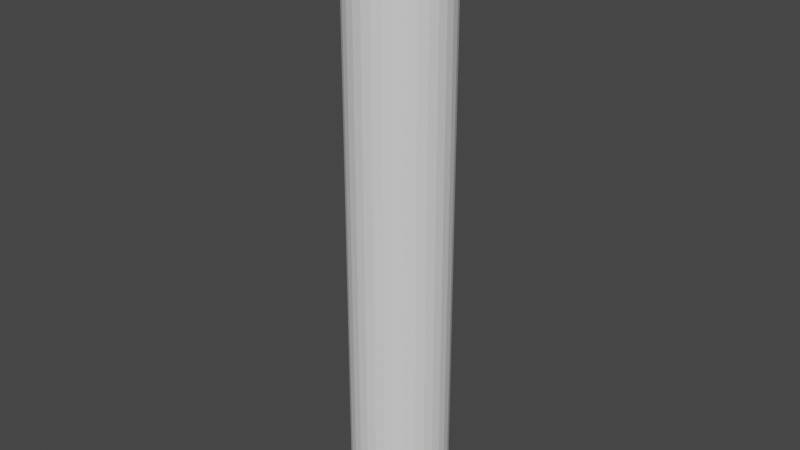 # Source: laser.blend  (saved by Blender 2.91.10; exported with 4.5.12 LTS)
import bpy
from mathutils import Matrix  # noqa: F401  (used for matrix-valued properties, if any)

bpy.ops.wm.read_factory_settings(use_empty=True)
scene = bpy.context.scene
scene.name = 'Scene'

# ---- collections
col_collection = bpy.data.collections.new('Collection'); scene.collection.children.link(col_collection)

# ---- world
world_world = bpy.data.worlds.new('World'); scene.world = world_world
world_world.use_nodes = True; world_world.node_tree.nodes.clear()
_N = world_world.node_tree.nodes; _L = world_world.node_tree.links
n0 = _N.new('ShaderNodeOutputWorld'); n0.name = 'World Output'; n0.location = (300, 300)
n1 = _N.new('ShaderNodeBackground'); n1.name = 'Background'; n1.location = (10, 300)
n1.inputs[0].default_value = (0.05088, 0.05088, 0.05088, 1.0)
_L.new(n1.outputs[0], n0.inputs[0])
n0.is_active_output = True
world_world.color = (0.05088, 0.05088, 0.05088)
world_world.use_sun_shadow = False
world_world.sun_shadow_jitter_overblur = 0.0

# ---- meshes
me_cylinder = bpy.data.meshes.new('Cylinder')
me_cylinder.from_pydata([(5.96e-08, 0.1424, 0.8767), (0.0, 0.1424, -0.8767), (-0.02778, 0.1396, 0.8767), (-0.02778, 0.1396, -0.8767), (-0.05448, 0.1315, 0.8767), (-0.05448, 0.1315, -0.8767), (-0.0791, 0.1184, 0.8767), (-0.0791, 0.1184, -0.8767), (-0.1007, 0.1007, 0.8767), (-0.1007, 0.1007, -0.8767), (-0.1184, 0.0791, 0.8767), (-0.1184, 0.0791, -0.8767), (-0.1315, 0.05448, 0.8767), (-0.1315, 0.05448, -0.8767), (-0.1396, 0.02778, 0.8767), (-0.1396, 0.02778, -0.8767), (-0.1424, 2.939e-07, 0.8767), (-0.1424, 2.939e-07, -0.8767), (-0.1396, -0.02778, 0.8767), (-0.1396, -0.02778, -0.8767), (-0.1315, -0.05448, 0.8767), (-0.1315, -0.05448, -0.8767), (-0.1184, -0.0791, 0.8767), (-0.1184, -0.0791, -0.8767), (-0.1007, -0.1007, 0.8767), (-0.1007, -0.1007, -0.8767), (-0.0791, -0.1184, 0.8767), (-0.0791, -0.1184, -0.8767), (-0.05448, -0.1315, 0.8767), (-0.05448, -0.1315, -0.8767), (-0.02778, -0.1396, 0.8767), (-0.02778, -0.1396, -0.8767), (2.384e-07, -0.1424, 0.8767), (0.0, -0.1424, -0.8767), (0.02778, -0.1396, 0.8767), (0.02778, -0.1396, -0.8767), (0.05448, -0.1315, 0.8767), (0.05448, -0.1315, -0.8767), (0.0791, -0.1184, 0.8767), (0.0791, -0.1184, -0.8767), (0.1007, -0.1007, 0.8767), (0.1007, -0.1007, -0.8767), (0.1184, -0.0791, 0.8767), (0.1184, -0.0791, -0.8767), (0.1315, -0.05448, 0.8767), (0.1315, -0.05448, -0.8767), (0.1396, -0.02778, 0.8767), (0.1396, -0.02778, -0.8767), (0.1424, 4.206e-07, 0.8767), (0.1424, 4.206e-07, -0.8767), (0.1396, 0.02778, 0.8767), (0.1396, 0.02778, -0.8767), (0.1315, 0.05448, 0.8767), (0.1315, 0.05448, -0.8767), (0.1184, 0.0791, 0.8767), (0.1184, 0.0791, -0.8767), (0.1007, 0.1007, 0.8767), (0.1007, 0.1007, -0.8767), (0.0791, 0.1184, 0.8767), (0.0791, 0.1184, -0.8767), (0.05448, 0.1315, 0.8767), (0.05448, 0.1315, -0.8767), (0.02778, 0.1396, 0.8767), (0.02778, 0.1396, -0.8767)], [], [(0, 1, 3, 2), (2, 3, 5, 4), (4, 5, 7, 6), (6, 7, 9, 8), (8, 9, 11, 10), (10, 11, 13, 12), (12, 13, 15, 14), (14, 15, 17, 16), (16, 17, 19, 18), (18, 19, 21, 20), (20, 21, 23, 22), (22, 23, 25, 24), (24, 25, 27, 26), (26, 27, 29, 28), (28, 29, 31, 30), (30, 31, 33, 32), (32, 33, 35, 34), (34, 35, 37, 36), (36, 37, 39, 38), (38, 39, 41, 40), (40, 41, 43, 42), (42, 43, 45, 44), (44, 45, 47, 46), (46, 47, 49, 48), (48, 49, 51, 50), (50, 51, 53, 52), (52, 53, 55, 54), (54, 55, 57, 56), (56, 57, 59, 58), (58, 59, 61, 60), (3, 1, 63, 61, 59, 57, 55, 53, 51, 49, 47, 45, 43, 41, 39, 37, 35, 33, 31, 29, 27, 25, 23, 21, 19, 17, 15, 13, 11, 9, 7, 5), (60, 61, 63, 62), (62, 63, 1, 0), (0, 2, 4, 6, 8, 10, 12, 14, 16, 18, 20, 22, 24, 26, 28, 30, 32, 34, 36, 38, 40, 42, 44, 46, 48, 50, 52, 54, 56, 58, 60, 62)])
_uv = me_cylinder.uv_layers.new(name='UVMap')
_uv.uv.foreach_set('vector', [1.0, 0.5, 1.0, 1.0, 0.9688, 1.0, 0.9688, 0.5, 0.9688, 0.5, 0.9688, 1.0, 0.9375, 1.0, 0.9375, 0.5, 0.9375, 0.5, 0.9375, 1.0, 0.9062, 1.0, 0.9062, 0.5, 0.9062, 0.5, 0.9062, 1.0, 0.875, 1.0, 0.875, 0.5, 0.875, 0.5, 0.875, 1.0, 0.8438, 1.0, 0.8438, 0.5, 0.8438, 0.5, 0.8438, 1.0, 0.8125, 1.0, 0.8125, 0.5, 0.8125, 0.5, 0.8125, 1.0, 0.7812, 1.0, 0.7812, 0.5, 0.7812, 0.5, 0.7812, 1.0, 0.75, 1.0, 0.75, 0.5, 0.75, 0.5, 0.75, 1.0, 0.7188, 1.0, 0.7188, 0.5, 0.7188, 0.5, 0.7188, 1.0, 0.6875, 1.0, 0.6875, 0.5, 0.6875, 0.5, 0.6875, 1.0, 0.6562, 1.0, 0.6562, 0.5, 0.6562, 0.5, 0.6562, 1.0, 0.625, 1.0, 0.625, 0.5, 0.625, 0.5, 0.625, 1.0, 0.5938, 1.0, 0.5938, 0.5, 0.5938, 0.5, 0.5938, 1.0, 0.5625, 1.0, 0.5625, 0.5, 0.5625, 0.5, 0.5625, 1.0, 0.5312, 1.0, 0.5312, 0.5, 0.5312, 0.5, 0.5312, 1.0, 0.5, 1.0, 0.5, 0.5, 0.5, 0.5, 0.5, 1.0, 0.4688, 1.0, 0.4688, 0.5, 0.4688, 0.5, 0.4688, 1.0, 0.4375, 1.0, 0.4375, 0.5, 0.4375, 0.5, 0.4375, 1.0, 0.4062, 1.0, 0.4062, 0.5, 0.4062, 0.5, 0.4062, 1.0, 0.375, 1.0, 0.375, 0.5, 0.375, 0.5, 0.375, 1.0, 0.3438, 1.0, 0.3438, 0.5, 0.3438, 0.5, 0.3438, 1.0, 0.3125, 1.0, 0.3125, 0.5, 0.3125, 0.5, 0.3125, 1.0, 0.2812, 1.0, 0.2812, 0.5, 0.2812, 0.5, 0.2812, 1.0, 0.25, 1.0, 0.25, 0.5, 0.25, 0.5, 0.25, 1.0, 0.2188, 1.0, 0.2188, 0.5, 0.2188, 0.5, 0.2188, 1.0, 0.1875, 1.0, 0.1875, 0.5, 0.1875, 0.5, 0.1875, 1.0, 0.1562, 1.0, 0.1562, 0.5, 0.1562, 0.5, 0.1562, 1.0, 0.125, 1.0, 0.125, 0.5, 0.125, 0.5, 0.125, 1.0, 0.09375, 1.0, 0.09375, 0.5, 0.09375, 0.5, 0.09375, 1.0, 0.0625, 1.0, 0.0625, 0.5, 0.2968, 0.4854, 0.25, 0.49, 0.2032, 0.4854, 0.1582, 0.4717, 0.1167, 0.4496, 0.08029, 0.4197, 0.05045, 0.3833, 0.02827, 0.3418, 0.01461, 0.2968, 0.01, 0.25, 0.01461, 0.2032, 0.02827, 0.1582, 0.05045, 0.1167, 0.08029, 0.08029, 0.1167, 0.05045, 0.1582, 0.02827, 0.2032, 0.01461, 0.25, 0.01, 0.2968, 0.01461, 0.3418, 0.02827, 0.3833, 0.05045, 0.4197, 0.08029, 0.4496, 0.1167, 0.4717, 0.1582, 0.4854, 0.2032, 0.49, 0.25, 0.4854, 0.2968, 0.4717, 0.3418, 0.4496, 0.3833, 0.4197, 0.4197, 0.3833, 0.4496, 0.3418, 0.4717, 0.0625, 0.5, 0.0625, 1.0, 0.03125, 1.0, 0.03125, 0.5, 0.03125, 0.5, 0.03125, 1.0, 0.0, 1.0, 0.0, 0.5, 0.75, 0.49, 0.7968, 0.4854, 0.8418, 0.4717, 0.8833, 0.4496, 0.9197, 0.4197, 0.9496, 0.3833, 0.9717, 0.3418, 0.9854, 0.2968, 0.99, 0.25, 0.9854, 0.2032, 0.9717, 0.1582, 0.9496, 0.1167, 0.9197, 0.08029, 0.8833, 0.05045, 0.8418, 0.02827, 0.7968, 0.01461, 0.75, 0.01, 0.7032, 0.01461, 0.6582, 0.02827, 0.6167, 0.05045, 0.5803, 0.08029, 0.5504, 0.1167, 0.5283, 0.1582, 0.5146, 0.2032, 0.51, 0.25, 0.5146, 0.2968, 0.5283, 0.3418, 0.5504, 0.3833, 0.5803, 0.4197, 0.6167, 0.4496, 0.6582, 0.4717, 0.7032, 0.4854])
me_cylinder.use_remesh_fix_poles = True
me_cylinder.use_remesh_preserve_attributes = False
me_cylinder.use_mirror_vertex_groups = False
me_cylinder.update()

# ---- objects
ob_cylinder = bpy.data.objects.new('Cylinder', me_cylinder)

# ---- transforms, parenting, visibility, modifiers, constraints
ob_cylinder.location = (0.0, 0.0, 0.0)
ob_cylinder.lineart.crease_threshold = 0.0

# ---- collection membership
col_collection.objects.link(ob_cylinder)

# ---- scene / render settings (as saved in the file)
scene.frame_start = 1; scene.frame_end = 250; scene.frame_set(1)
scene.render.engine = 'BLENDER_EEVEE_NEXT'
scene.cycles.use_denoising = False
scene.cycles.samples = 128
scene.cycles.sampling_pattern = 'TABULATED_SOBOL'
scene.cycles.use_adaptive_sampling = False
scene.cycles.use_light_tree = False
scene.view_settings.view_transform = 'Filmic'
bpy.context.view_layer.update()

# ---- added for rendering (the .blend has no active camera and no usable light): camera, sun
cam_auto = bpy.data.cameras.new('AutoCamera')
cam_auto.lens = 50.0
cam_auto.sensor_width = 36.0
cam_auto.clip_end = 1000.0
ob_auto_camera = bpy.data.objects.new('AutoCamera', cam_auto)
scene.collection.objects.link(ob_auto_camera)
ob_auto_camera.location = (1.66446, -1.99735, 1.33157)
ob_auto_camera.rotation_euler = (1.09748, -7.21219e-08, 0.694738)
scene.camera = ob_auto_camera
light_auto_sun = bpy.data.lights.new('AutoSun', 'SUN')
light_auto_sun.energy = 3.0
light_auto_sun.angle = 0.0523599
ob_auto_sun = bpy.data.objects.new('AutoSun', light_auto_sun)
scene.collection.objects.link(ob_auto_sun)
ob_auto_sun.rotation_euler = (0.872665, 0.174533, 0.523599)
bpy.context.view_layer.update()
